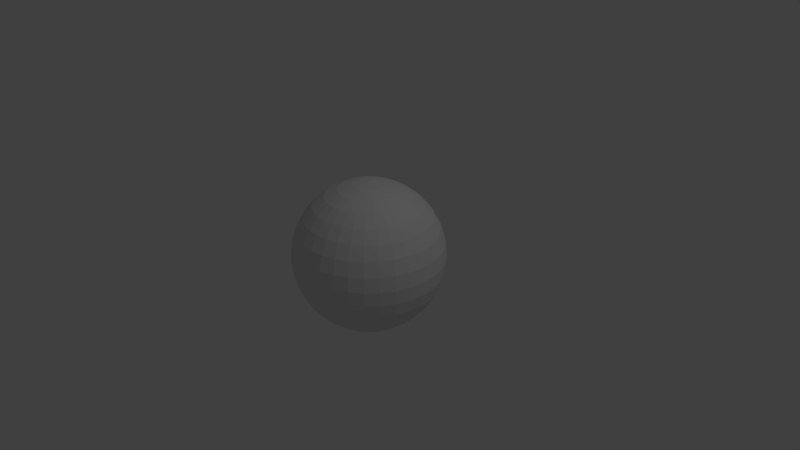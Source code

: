 # Source: DummySphere.blend  (saved by Blender 2.78.0; exported with 4.5.12 LTS)
import bpy
from mathutils import Matrix  # noqa: F401  (used for matrix-valued properties, if any)

bpy.ops.wm.read_factory_settings(use_empty=True)
scene = bpy.context.scene
scene.name = 'Scene'

# ---- collections
col_collection_1 = bpy.data.collections.new('Collection 1'); scene.collection.children.link(col_collection_1)

# ---- world
world_world = bpy.data.worlds.new('World'); scene.world = world_world
world_world.color = (0.05088, 0.05088, 0.05088)
world_world.use_sun_shadow = False
world_world.sun_shadow_jitter_overblur = 0.0
world_world.cycles.sampling_method = 'MANUAL'

# ---- cameras
cam_camera = bpy.data.cameras.new('Camera')
cam_camera.clip_end = 100.0
cam_camera.lens = 35.0
cam_camera.sensor_width = 32.0
cam_camera.sensor_height = 18.0
cam_camera.ortho_scale = 7.314
cam_camera.dof.focus_distance = 0.0
cam_camera.dof.aperture_fstop = 128.0

# ---- lights
light_lamp = bpy.data.lights.new('Lamp', 'POINT')
light_lamp.transmission_factor = 0.0
light_lamp.cutoff_distance = 30.0
light_lamp.energy = 100.0
light_lamp.shadow_buffer_clip_start = 1.001
light_lamp.shadow_soft_size = 0.1
light_lamp.shadow_maximum_resolution = 0.006
light_lamp.use_absolute_resolution = True

# ---- meshes
me_sphere = bpy.data.meshes.new('Sphere')
me_sphere.from_pydata([(0.0, -3.258e-07, -1.0), (0.03806, 0.1913, 0.9808), (0.07466, 0.3753, 0.9239), (0.1084, 0.5449, 0.8315), (0.1379, 0.6935, 0.7071), (0.1622, 0.8155, 0.5556), (0.1802, 0.9061, 0.3827), (0.1913, 0.9619, 0.1951), (0.1951, 0.9808, 7.55e-08), (0.1913, 0.9619, -0.1951), (0.1802, 0.9061, -0.3827), (0.1622, 0.8155, -0.5556), (0.1379, 0.6935, -0.7071), (0.1084, 0.5449, -0.8315), (0.07466, 0.3753, -0.9239), (0.03806, 0.1913, -0.9808), (0.07466, 0.1802, 0.9808), (0.1464, 0.3536, 0.9239), (0.2126, 0.5133, 0.8315), (0.2706, 0.6533, 0.7071), (0.3182, 0.7682, 0.5556), (0.3536, 0.8536, 0.3827), (0.3753, 0.9061, 0.1951), (0.3827, 0.9239, 7.55e-08), (0.3753, 0.9061, -0.1951), (0.3536, 0.8536, -0.3827), (0.3182, 0.7682, -0.5556), (0.2706, 0.6533, -0.7071), (0.2126, 0.5133, -0.8315), (0.1464, 0.3536, -0.9239), (0.07466, 0.1802, -0.9808), (0.1084, 0.1622, 0.9808), (0.2126, 0.3182, 0.9239), (0.3087, 0.4619, 0.8315), (0.3928, 0.5879, 0.7071), (0.4619, 0.6913, 0.5556), (0.5133, 0.7682, 0.3827), (0.5449, 0.8155, 0.1951), (0.5556, 0.8315, 7.55e-08), (0.5449, 0.8155, -0.1951), (0.5133, 0.7682, -0.3827), (0.4619, 0.6913, -0.5556), (0.3928, 0.5879, -0.7071), (0.3087, 0.4619, -0.8315), (0.2126, 0.3182, -0.9239), (0.1084, 0.1622, -0.9808), (0.1379, 0.1379, 0.9808), (0.2706, 0.2706, 0.9239), (0.3928, 0.3928, 0.8315), (0.5, 0.5, 0.7071), (0.5879, 0.5879, 0.5556), (0.6533, 0.6533, 0.3827), (0.6935, 0.6935, 0.1951), (0.7071, 0.7071, 7.55e-08), (0.6935, 0.6935, -0.1951), (0.6533, 0.6533, -0.3827), (0.5879, 0.5879, -0.5556), (0.5, 0.5, -0.7071), (0.3928, 0.3928, -0.8315), (0.2706, 0.2706, -0.9239), (0.1379, 0.1379, -0.9808), (0.1622, 0.1084, 0.9808), (0.3182, 0.2126, 0.9239), (0.4619, 0.3087, 0.8315), (0.5879, 0.3928, 0.7071), (0.6913, 0.4619, 0.5556), (0.7682, 0.5133, 0.3827), (0.8155, 0.5449, 0.1951), (0.8315, 0.5556, 7.55e-08), (0.8155, 0.5449, -0.1951), (0.7682, 0.5133, -0.3827), (0.6913, 0.4619, -0.5556), (0.5879, 0.3928, -0.7071), (0.4619, 0.3087, -0.8315), (0.3182, 0.2126, -0.9239), (0.1622, 0.1084, -0.9808), (0.1802, 0.07466, 0.9808), (0.3536, 0.1464, 0.9239), (0.5133, 0.2126, 0.8315), (0.6533, 0.2706, 0.7071), (0.7682, 0.3182, 0.5556), (0.8536, 0.3536, 0.3827), (0.9061, 0.3753, 0.1951), (0.9239, 0.3827, 7.55e-08), (0.9061, 0.3753, -0.1951), (0.8536, 0.3536, -0.3827), (0.7682, 0.3182, -0.5556), (0.6533, 0.2706, -0.7071), (0.5133, 0.2126, -0.8315), (0.3536, 0.1464, -0.9239), (0.1802, 0.07466, -0.9808), (0.1913, 0.03806, 0.9808), (0.3753, 0.07466, 0.9239), (0.5449, 0.1084, 0.8315), (0.6935, 0.1379, 0.7071), (0.8155, 0.1622, 0.5556), (0.9061, 0.1802, 0.3827), (0.9619, 0.1913, 0.1951), (0.9808, 0.1951, 7.55e-08), (0.9619, 0.1913, -0.1951), (0.9061, 0.1802, -0.3827), (0.8155, 0.1622, -0.5556), (0.6935, 0.1379, -0.7071), (0.5449, 0.1084, -0.8315), (0.3753, 0.07466, -0.9239), (0.1913, 0.03806, -0.9808), (0.1951, -3.266e-07, 0.9808), (0.3827, -3.192e-07, 0.9239), (0.5556, -3.117e-07, 0.8315), (0.7071, -3.192e-07, 0.7071), (0.8315, -3.341e-07, 0.5556), (0.9239, -2.745e-07, 0.3827), (0.9808, -3.937e-07, 0.1951), (1.0, -3.788e-07, 7.55e-08), (0.9808, -3.937e-07, -0.1951), (0.9239, -2.298e-07, -0.3827), (0.8315, -3.341e-07, -0.5556), (0.7071, -3.192e-07, -0.7071), (0.5556, -3.415e-07, -0.8315), (0.3827, -3.043e-07, -0.9239), (0.1951, -3.08e-07, -0.9808), (0.1913, -0.03806, 0.9808), (0.3753, -0.07466, 0.9239), (0.5449, -0.1084, 0.8315), (0.6935, -0.138, 0.7071), (0.8155, -0.1622, 0.5556), (0.9061, -0.1802, 0.3827), (0.9619, -0.1913, 0.1951), (0.9808, -0.1951, 7.55e-08), (0.9619, -0.1913, -0.1951), (0.9061, -0.1802, -0.3827), (0.8155, -0.1622, -0.5556), (0.6935, -0.138, -0.7071), (0.5449, -0.1084, -0.8315), (0.3753, -0.07466, -0.9239), (0.1913, -0.03806, -0.9808), (0.1802, -0.07466, 0.9808), (0.3536, -0.1464, 0.9239), (0.5133, -0.2126, 0.8315), (0.6533, -0.2706, 0.7071), (0.7682, -0.3182, 0.5556), (0.8536, -0.3536, 0.3827), (0.9061, -0.3753, 0.1951), (0.9239, -0.3827, 7.55e-08), (0.9061, -0.3753, -0.1951), (0.8536, -0.3536, -0.3827), (0.7682, -0.3182, -0.5556), (0.6533, -0.2706, -0.7071), (0.5133, -0.2126, -0.8315), (0.3536, -0.1464, -0.9239), (0.1802, -0.07466, -0.9808), (0.1622, -0.1084, 0.9808), (0.3182, -0.2126, 0.9239), (0.4619, -0.3087, 0.8315), (0.5879, -0.3928, 0.7071), (0.6913, -0.4619, 0.5556), (0.7682, -0.5133, 0.3827), (0.8155, -0.5449, 0.1951), (0.8315, -0.5556, 7.55e-08), (0.8155, -0.5449, -0.1951), (0.7682, -0.5133, -0.3827), (0.6913, -0.4619, -0.5556), (0.5879, -0.3928, -0.7071), (0.4619, -0.3087, -0.8315), (0.3182, -0.2126, -0.9239), (0.1622, -0.1084, -0.9808), (0.1379, -0.138, 0.9808), (0.2706, -0.2706, 0.9239), (0.3928, -0.3928, 0.8315), (0.5, -0.5, 0.7071), (0.5879, -0.5879, 0.5556), (0.6533, -0.6533, 0.3827), (0.6935, -0.6935, 0.1951), (0.7071, -0.7071, 7.55e-08), (0.6935, -0.6935, -0.1951), (0.6533, -0.6533, -0.3827), (0.5879, -0.5879, -0.5556), (0.5, -0.5, -0.7071), (0.3928, -0.3928, -0.8315), (0.2706, -0.2706, -0.9239), (0.1379, -0.138, -0.9808), (0.1084, -0.1622, 0.9808), (0.2126, -0.3182, 0.9239), (0.3087, -0.4619, 0.8315), (0.3928, -0.5879, 0.7071), (0.4619, -0.6913, 0.5556), (0.5133, -0.7682, 0.3827), (0.5449, -0.8155, 0.1951), (0.5556, -0.8315, 7.55e-08), (0.5449, -0.8155, -0.1951), (0.5133, -0.7682, -0.3827), (0.4619, -0.6913, -0.5556), (0.3928, -0.5879, -0.7071), (0.3087, -0.4619, -0.8315), (0.2126, -0.3182, -0.9239), (0.1084, -0.1622, -0.9808), (0.07466, -0.1802, 0.9808), (0.1464, -0.3536, 0.9239), (0.2126, -0.5133, 0.8315), (0.2706, -0.6533, 0.7071), (0.3182, -0.7682, 0.5556), (0.3536, -0.8536, 0.3827), (0.3753, -0.9061, 0.1951), (0.3827, -0.9239, 7.55e-08), (0.3753, -0.9061, -0.1951), (0.3536, -0.8536, -0.3827), (0.3182, -0.7682, -0.5556), (0.2706, -0.6533, -0.7071), (0.2126, -0.5133, -0.8315), (0.1464, -0.3536, -0.9239), (0.07466, -0.1802, -0.9808), (0.03806, -0.1913, 0.9808), (0.07466, -0.3753, 0.9239), (0.1084, -0.5449, 0.8315), (0.1379, -0.6935, 0.7071), (0.1622, -0.8155, 0.5556), (0.1802, -0.9061, 0.3827), (0.1913, -0.9619, 0.1951), (0.1951, -0.9808, 7.55e-08), (0.1913, -0.9619, -0.1951), (0.1802, -0.9061, -0.3827), (0.1622, -0.8155, -0.5556), (0.1379, -0.6935, -0.7071), (0.1084, -0.5449, -0.8315), (0.07466, -0.3753, -0.9239), (0.03806, -0.1913, -0.9808), (-7.212e-09, -0.1951, 0.9808), (4.122e-08, -0.3827, 0.9239), (2.632e-08, -0.5556, 0.8315), (-2.584e-08, -0.7071, 0.7071), (-8.544e-08, -0.8315, 0.5556), (6.357e-08, -0.9239, 0.3827), (-8.544e-08, -0.9808, 0.1951), (-1.003e-07, -1.0, 7.55e-08), (-8.544e-08, -0.9808, -0.1951), (6.357e-08, -0.9239, -0.3827), (-8.544e-08, -0.8315, -0.5556), (-2.584e-08, -0.7071, -0.7071), (-1.094e-08, -0.5556, -0.8315), (3.964e-09, -0.3827, -0.9239), (3.964e-09, -0.1951, -0.9808), (-0.03806, -0.1913, 0.9808), (-0.07466, -0.3753, 0.9239), (-0.1084, -0.5449, 0.8315), (-0.1379, -0.6935, 0.7071), (-0.1622, -0.8155, 0.5556), (-0.1802, -0.9061, 0.3827), (-0.1913, -0.9619, 0.1951), (-0.1951, -0.9808, 7.55e-08), (-0.1913, -0.9619, -0.1951), (-0.1802, -0.9061, -0.3827), (-0.1622, -0.8155, -0.5556), (-0.1379, -0.6935, -0.7071), (-0.1084, -0.5449, -0.8315), (-0.07466, -0.3753, -0.9239), (-0.03806, -0.1913, -0.9808), (-1.247e-07, -6.269e-07, 1.0), (-0.07466, -0.1802, 0.9808), (-0.1464, -0.3536, 0.9239), (-0.2126, -0.5133, 0.8315), (-0.2706, -0.6533, 0.7071), (-0.3182, -0.7682, 0.5556), (-0.3536, -0.8536, 0.3827), (-0.3753, -0.9061, 0.1951), (-0.3827, -0.9239, 7.55e-08), (-0.3753, -0.9061, -0.1951), (-0.3536, -0.8536, -0.3827), (-0.3182, -0.7682, -0.5556), (-0.2706, -0.6533, -0.7071), (-0.2126, -0.5133, -0.8315), (-0.1464, -0.3536, -0.9239), (-0.07466, -0.1802, -0.9808), (-0.1084, -0.1622, 0.9808), (-0.2126, -0.3182, 0.9239), (-0.3087, -0.4619, 0.8315), (-0.3928, -0.5879, 0.7071), (-0.4619, -0.6913, 0.5556), (-0.5133, -0.7682, 0.3827), (-0.5449, -0.8155, 0.1951), (-0.5556, -0.8315, 7.55e-08), (-0.5449, -0.8155, -0.1951), (-0.5133, -0.7682, -0.3827), (-0.4619, -0.6913, -0.5556), (-0.3928, -0.5879, -0.7071), (-0.3087, -0.4619, -0.8315), (-0.2126, -0.3182, -0.9239), (-0.1084, -0.1622, -0.9808), (-0.1379, -0.138, 0.9808), (-0.2706, -0.2706, 0.9239), (-0.3928, -0.3928, 0.8315), (-0.5, -0.5, 0.7071), (-0.5879, -0.5879, 0.5556), (-0.6533, -0.6533, 0.3827), (-0.6935, -0.6935, 0.1951), (-0.7071, -0.7071, 7.55e-08), (-0.6935, -0.6935, -0.1951), (-0.6533, -0.6533, -0.3827), (-0.5879, -0.5879, -0.5556), (-0.5, -0.5, -0.7071), (-0.3928, -0.3928, -0.8315), (-0.2706, -0.2706, -0.9239), (-0.1379, -0.1379, -0.9808), (-0.1622, -0.1084, 0.9808), (-0.3182, -0.2126, 0.9239), (-0.4619, -0.3087, 0.8315), (-0.5879, -0.3928, 0.7071), (-0.6913, -0.4619, 0.5556), (-0.7682, -0.5133, 0.3827), (-0.8155, -0.5449, 0.1951), (-0.8315, -0.5556, 7.55e-08), (-0.8155, -0.5449, -0.1951), (-0.7682, -0.5133, -0.3827), (-0.6913, -0.4619, -0.5556), (-0.5879, -0.3928, -0.7071), (-0.4619, -0.3087, -0.8315), (-0.3182, -0.2126, -0.9239), (-0.1622, -0.1084, -0.9808), (-0.1802, -0.07466, 0.9808), (-0.3536, -0.1464, 0.9239), (-0.5133, -0.2126, 0.8315), (-0.6533, -0.2706, 0.7071), (-0.7682, -0.3182, 0.5556), (-0.8536, -0.3536, 0.3827), (-0.9061, -0.3753, 0.1951), (-0.9239, -0.3827, 7.55e-08), (-0.9061, -0.3753, -0.1951), (-0.8536, -0.3536, -0.3827), (-0.7682, -0.3182, -0.5556), (-0.6533, -0.2706, -0.7071), (-0.5133, -0.2126, -0.8315), (-0.3536, -0.1464, -0.9239), (-0.1802, -0.07466, -0.9808), (-0.1913, -0.03806, 0.9808), (-0.3753, -0.07466, 0.9239), (-0.5449, -0.1084, 0.8315), (-0.6935, -0.1379, 0.7071), (-0.8155, -0.1622, 0.5556), (-0.9061, -0.1802, 0.3827), (-0.9619, -0.1913, 0.1951), (-0.9808, -0.1951, 7.55e-08), (-0.9619, -0.1913, -0.1951), (-0.9061, -0.1802, -0.3827), (-0.8155, -0.1622, -0.5556), (-0.6935, -0.1379, -0.7071), (-0.5449, -0.1084, -0.8315), (-0.3753, -0.07466, -0.9239), (-0.1913, -0.03806, -0.9808), (-0.1951, -3.117e-07, 0.9808), (-0.3827, -2.819e-07, 0.9239), (-0.5556, -2.819e-07, 0.8315), (-0.7071, -1.851e-07, 0.7071), (-0.8315, -1.404e-07, 0.5556), (-0.9239, -3.192e-07, 0.3827), (-0.9808, -9.567e-08, 0.1951), (-1.0, -1.404e-07, 7.55e-08), (-0.9808, -9.567e-08, -0.1951), (-0.9239, -3.192e-07, -0.3827), (-0.8315, -1.404e-07, -0.5556), (-0.7071, -1.851e-07, -0.7071), (-0.5556, -2.596e-07, -0.8315), (-0.3827, -2.521e-07, -0.9239), (-0.1951, -3.155e-07, -0.9808), (-0.1913, 0.03806, 0.9808), (-0.3753, 0.07466, 0.9239), (-0.5449, 0.1084, 0.8315), (-0.6935, 0.1379, 0.7071), (-0.8155, 0.1622, 0.5556), (-0.9061, 0.1802, 0.3827), (-0.9619, 0.1913, 0.1951), (-0.9808, 0.1951, 7.55e-08), (-0.9619, 0.1913, -0.1951), (-0.9061, 0.1802, -0.3827), (-0.8155, 0.1622, -0.5556), (-0.6935, 0.1379, -0.7071), (-0.5449, 0.1084, -0.8315), (-0.3753, 0.07466, -0.9239), (-0.1913, 0.03806, -0.9808), (-0.1802, 0.07466, 0.9808), (-0.3536, 0.1464, 0.9239), (-0.5133, 0.2126, 0.8315), (-0.6533, 0.2706, 0.7071), (-0.7682, 0.3182, 0.5556), (-0.8536, 0.3536, 0.3827), (-0.9061, 0.3753, 0.1951), (-0.9239, 0.3827, 7.55e-08), (-0.9061, 0.3753, -0.1951), (-0.8536, 0.3536, -0.3827), (-0.7682, 0.3182, -0.5556), (-0.6533, 0.2706, -0.7071), (-0.5133, 0.2126, -0.8315), (-0.3536, 0.1464, -0.9239), (-0.1802, 0.07466, -0.9808), (-0.1622, 0.1084, 0.9808), (-0.3182, 0.2126, 0.9239), (-0.4619, 0.3087, 0.8315), (-0.5879, 0.3928, 0.7071), (-0.6913, 0.4619, 0.5556), (-0.7682, 0.5133, 0.3827), (-0.8155, 0.5449, 0.1951), (-0.8315, 0.5556, 7.55e-08), (-0.8155, 0.5449, -0.1951), (-0.7682, 0.5133, -0.3827), (-0.6913, 0.4619, -0.5556), (-0.5879, 0.3928, -0.7071), (-0.4619, 0.3087, -0.8315), (-0.3182, 0.2126, -0.9239), (-0.1622, 0.1084, -0.9808), (-0.1379, 0.1379, 0.9808), (-0.2706, 0.2706, 0.9239), (-0.3928, 0.3928, 0.8315), (-0.5, 0.5, 0.7071), (-0.5879, 0.5879, 0.5556), (-0.6533, 0.6533, 0.3827), (-0.6935, 0.6935, 0.1951), (-0.7071, 0.7071, 7.55e-08), (-0.6935, 0.6935, -0.1951), (-0.6533, 0.6533, -0.3827), (-0.5879, 0.5879, -0.5556), (-0.5, 0.5, -0.7071), (-0.3928, 0.3928, -0.8315), (-0.2706, 0.2706, -0.9239), (-0.1379, 0.1379, -0.9808), (-0.1084, 0.1622, 0.9808), (-0.2126, 0.3182, 0.9239), (-0.3087, 0.4619, 0.8315), (-0.3928, 0.5879, 0.7071), (-0.4619, 0.6913, 0.5556), (-0.5133, 0.7682, 0.3827), (-0.5449, 0.8155, 0.1951), (-0.5556, 0.8315, 7.55e-08), (-0.5449, 0.8155, -0.1951), (-0.5133, 0.7682, -0.3827), (-0.4619, 0.6913, -0.5556), (-0.3928, 0.5879, -0.7071), (-0.3087, 0.4619, -0.8315), (-0.2126, 0.3182, -0.9239), (-0.1084, 0.1622, -0.9808), (-0.07466, 0.1802, 0.9808), (-0.1464, 0.3536, 0.9239), (-0.2126, 0.5133, 0.8315), (-0.2706, 0.6533, 0.7071), (-0.3182, 0.7682, 0.5556), (-0.3536, 0.8536, 0.3827), (-0.3753, 0.9061, 0.1951), (-0.3827, 0.9239, 7.55e-08), (-0.3753, 0.9061, -0.1951), (-0.3536, 0.8536, -0.3827), (-0.3182, 0.7682, -0.5556), (-0.2706, 0.6533, -0.7071), (-0.2126, 0.5133, -0.8315), (-0.1464, 0.3536, -0.9239), (-0.07466, 0.1802, -0.9808), (-0.03806, 0.1913, 0.9808), (-0.07466, 0.3753, 0.9239), (-0.1084, 0.5449, 0.8315), (-0.1379, 0.6935, 0.7071), (-0.1622, 0.8155, 0.5556), (-0.1802, 0.9061, 0.3827), (-0.1913, 0.9619, 0.1951), (-0.1951, 0.9808, 7.55e-08), (-0.1913, 0.9619, -0.1951), (-0.1802, 0.9061, -0.3827), (-0.1622, 0.8155, -0.5556), (-0.1379, 0.6935, -0.7071), (-0.1084, 0.5449, -0.8315), (-0.07466, 0.3753, -0.9239), (-0.03806, 0.1913, -0.9808), (3.749e-08, 0.1951, 0.9808), (7.847e-08, 0.3827, 0.9239), (1.083e-07, 0.5556, 0.8315), (1.53e-07, 0.7071, 0.7071), (2.722e-07, 0.8315, 0.5556), (6.357e-08, 0.9239, 0.3827), (2.573e-07, 0.9808, 0.1951), (2.722e-07, 1.0, 7.55e-08), (2.573e-07, 0.9808, -0.1951), (6.357e-08, 0.9239, -0.3827), (2.722e-07, 0.8315, -0.5556), (1.53e-07, 0.7071, -0.7071), (1.232e-07, 0.5556, -0.8315), (7.847e-08, 0.3827, -0.9239), (1.514e-08, 0.1951, -0.9808)], [], [(467, 256, 1), (0, 481, 15), (475, 474, 8, 9), (468, 467, 1, 2), (476, 475, 9, 10), (469, 468, 2, 3), (477, 476, 10, 11), (470, 469, 3, 4), (478, 477, 11, 12), (471, 470, 4, 5), (479, 478, 12, 13), (472, 471, 5, 6), (480, 479, 13, 14), (473, 472, 6, 7), (481, 480, 14, 15), (474, 473, 7, 8), (15, 14, 29, 30), (8, 7, 22, 23), (1, 256, 16), (0, 15, 30), (9, 8, 23, 24), (2, 1, 16, 17), (10, 9, 24, 25), (3, 2, 17, 18), (11, 10, 25, 26), (4, 3, 18, 19), (12, 11, 26, 27), (5, 4, 19, 20), (13, 12, 27, 28), (6, 5, 20, 21), (14, 13, 28, 29), (7, 6, 21, 22), (19, 18, 33, 34), (27, 26, 41, 42), (20, 19, 34, 35), (28, 27, 42, 43), (21, 20, 35, 36), (29, 28, 43, 44), (22, 21, 36, 37), (30, 29, 44, 45), (23, 22, 37, 38), (16, 256, 31), (0, 30, 45), (24, 23, 38, 39), (17, 16, 31, 32), (25, 24, 39, 40), (18, 17, 32, 33), (26, 25, 40, 41), (38, 37, 52, 53), (31, 256, 46), (0, 45, 60), (39, 38, 53, 54), (32, 31, 46, 47), (40, 39, 54, 55), (33, 32, 47, 48), (41, 40, 55, 56), (34, 33, 48, 49), (42, 41, 56, 57), (35, 34, 49, 50), (43, 42, 57, 58), (36, 35, 50, 51), (44, 43, 58, 59), (37, 36, 51, 52), (45, 44, 59, 60), (57, 56, 71, 72), (50, 49, 64, 65), (58, 57, 72, 73), (51, 50, 65, 66), (59, 58, 73, 74), (52, 51, 66, 67), (60, 59, 74, 75), (53, 52, 67, 68), (46, 256, 61), (0, 60, 75), (54, 53, 68, 69), (47, 46, 61, 62), (55, 54, 69, 70), (48, 47, 62, 63), (56, 55, 70, 71), (49, 48, 63, 64), (61, 256, 76), (0, 75, 90), (69, 68, 83, 84), (62, 61, 76, 77), (70, 69, 84, 85), (63, 62, 77, 78), (71, 70, 85, 86), (64, 63, 78, 79), (72, 71, 86, 87), (65, 64, 79, 80), (73, 72, 87, 88), (66, 65, 80, 81), (74, 73, 88, 89), (67, 66, 81, 82), (75, 74, 89, 90), (68, 67, 82, 83), (80, 79, 94, 95), (88, 87, 102, 103), (81, 80, 95, 96), (89, 88, 103, 104), (82, 81, 96, 97), (90, 89, 104, 105), (83, 82, 97, 98), (76, 256, 91), (0, 90, 105), (84, 83, 98, 99), (77, 76, 91, 92), (85, 84, 99, 100), (78, 77, 92, 93), (86, 85, 100, 101), (79, 78, 93, 94), (87, 86, 101, 102), (99, 98, 113, 114), (92, 91, 106, 107), (100, 99, 114, 115), (93, 92, 107, 108), (101, 100, 115, 116), (94, 93, 108, 109), (102, 101, 116, 117), (95, 94, 109, 110), (103, 102, 117, 118), (96, 95, 110, 111), (104, 103, 118, 119), (97, 96, 111, 112), (105, 104, 119, 120), (98, 97, 112, 113), (91, 256, 106), (0, 105, 120), (118, 117, 132, 133), (111, 110, 125, 126), (119, 118, 133, 134), (112, 111, 126, 127), (120, 119, 134, 135), (113, 112, 127, 128), (106, 256, 121), (0, 120, 135), (114, 113, 128, 129), (107, 106, 121, 122), (115, 114, 129, 130), (108, 107, 122, 123), (116, 115, 130, 131), (109, 108, 123, 124), (117, 116, 131, 132), (110, 109, 124, 125), (130, 129, 144, 145), (123, 122, 137, 138), (131, 130, 145, 146), (124, 123, 138, 139), (132, 131, 146, 147), (125, 124, 139, 140), (133, 132, 147, 148), (126, 125, 140, 141), (134, 133, 148, 149), (127, 126, 141, 142), (135, 134, 149, 150), (128, 127, 142, 143), (121, 256, 136), (0, 135, 150), (129, 128, 143, 144), (122, 121, 136, 137), (149, 148, 163, 164), (142, 141, 156, 157), (150, 149, 164, 165), (143, 142, 157, 158), (136, 256, 151), (0, 150, 165), (144, 143, 158, 159), (137, 136, 151, 152), (145, 144, 159, 160), (138, 137, 152, 153), (146, 145, 160, 161), (139, 138, 153, 154), (147, 146, 161, 162), (140, 139, 154, 155), (148, 147, 162, 163), (141, 140, 155, 156), (153, 152, 167, 168), (161, 160, 175, 176), (154, 153, 168, 169), (162, 161, 176, 177), (155, 154, 169, 170), (163, 162, 177, 178), (156, 155, 170, 171), (164, 163, 178, 179), (157, 156, 171, 172), (165, 164, 179, 180), (158, 157, 172, 173), (151, 256, 166), (0, 165, 180), (159, 158, 173, 174), (152, 151, 166, 167), (160, 159, 174, 175), (172, 171, 186, 187), (180, 179, 194, 195), (173, 172, 187, 188), (166, 256, 181), (0, 180, 195), (174, 173, 188, 189), (167, 166, 181, 182), (175, 174, 189, 190), (168, 167, 182, 183), (176, 175, 190, 191), (169, 168, 183, 184), (177, 176, 191, 192), (170, 169, 184, 185), (178, 177, 192, 193), (171, 170, 185, 186), (179, 178, 193, 194), (191, 190, 205, 206), (184, 183, 198, 199), (192, 191, 206, 207), (185, 184, 199, 200), (193, 192, 207, 208), (186, 185, 200, 201), (194, 193, 208, 209), (187, 186, 201, 202), (195, 194, 209, 210), (188, 187, 202, 203), (181, 256, 196), (0, 195, 210), (189, 188, 203, 204), (182, 181, 196, 197), (190, 189, 204, 205), (183, 182, 197, 198), (210, 209, 224, 225), (203, 202, 217, 218), (196, 256, 211), (0, 210, 225), (204, 203, 218, 219), (197, 196, 211, 212), (205, 204, 219, 220), (198, 197, 212, 213), (206, 205, 220, 221), (199, 198, 213, 214), (207, 206, 221, 222), (200, 199, 214, 215), (208, 207, 222, 223), (201, 200, 215, 216), (209, 208, 223, 224), (202, 201, 216, 217), (214, 213, 228, 229), (222, 221, 236, 237), (215, 214, 229, 230), (223, 222, 237, 238), (216, 215, 230, 231), (224, 223, 238, 239), (217, 216, 231, 232), (225, 224, 239, 240), (218, 217, 232, 233), (211, 256, 226), (0, 225, 240), (219, 218, 233, 234), (212, 211, 226, 227), (220, 219, 234, 235), (213, 212, 227, 228), (221, 220, 235, 236), (233, 232, 247, 248), (226, 256, 241), (0, 240, 255), (234, 233, 248, 249), (227, 226, 241, 242), (235, 234, 249, 250), (228, 227, 242, 243), (236, 235, 250, 251), (229, 228, 243, 244), (237, 236, 251, 252), (230, 229, 244, 245), (238, 237, 252, 253), (231, 230, 245, 246), (239, 238, 253, 254), (232, 231, 246, 247), (240, 239, 254, 255), (252, 251, 267, 268), (245, 244, 260, 261), (253, 252, 268, 269), (246, 245, 261, 262), (254, 253, 269, 270), (247, 246, 262, 263), (255, 254, 270, 271), (248, 247, 263, 264), (241, 256, 257), (0, 255, 271), (249, 248, 264, 265), (242, 241, 257, 258), (250, 249, 265, 266), (243, 242, 258, 259), (251, 250, 266, 267), (244, 243, 259, 260), (0, 271, 286), (265, 264, 279, 280), (258, 257, 272, 273), (266, 265, 280, 281), (259, 258, 273, 274), (267, 266, 281, 282), (260, 259, 274, 275), (268, 267, 282, 283), (261, 260, 275, 276), (269, 268, 283, 284), (262, 261, 276, 277), (270, 269, 284, 285), (263, 262, 277, 278), (271, 270, 285, 286), (264, 263, 278, 279), (257, 256, 272), (284, 283, 298, 299), (277, 276, 291, 292), (285, 284, 299, 300), (278, 277, 292, 293), (286, 285, 300, 301), (279, 278, 293, 294), (272, 256, 287), (0, 286, 301), (280, 279, 294, 295), (273, 272, 287, 288), (281, 280, 295, 296), (274, 273, 288, 289), (282, 281, 296, 297), (275, 274, 289, 290), (283, 282, 297, 298), (276, 275, 290, 291), (288, 287, 302, 303), (296, 295, 310, 311), (289, 288, 303, 304), (297, 296, 311, 312), (290, 289, 304, 305), (298, 297, 312, 313), (291, 290, 305, 306), (299, 298, 313, 314), (292, 291, 306, 307), (300, 299, 314, 315), (293, 292, 307, 308), (301, 300, 315, 316), (294, 293, 308, 309), (287, 256, 302), (0, 301, 316), (295, 294, 309, 310), (307, 306, 321, 322), (315, 314, 329, 330), (308, 307, 322, 323), (316, 315, 330, 331), (309, 308, 323, 324), (302, 256, 317), (0, 316, 331), (310, 309, 324, 325), (303, 302, 317, 318), (311, 310, 325, 326), (304, 303, 318, 319), (312, 311, 326, 327), (305, 304, 319, 320), (313, 312, 327, 328), (306, 305, 320, 321), (314, 313, 328, 329), (326, 325, 340, 341), (319, 318, 333, 334), (327, 326, 341, 342), (320, 319, 334, 335), (328, 327, 342, 343), (321, 320, 335, 336), (329, 328, 343, 344), (322, 321, 336, 337), (330, 329, 344, 345), (323, 322, 337, 338), (331, 330, 345, 346), (324, 323, 338, 339), (317, 256, 332), (0, 331, 346), (325, 324, 339, 340), (318, 317, 332, 333), (345, 344, 359, 360), (338, 337, 352, 353), (346, 345, 360, 361), (339, 338, 353, 354), (332, 256, 347), (0, 346, 361), (340, 339, 354, 355), (333, 332, 347, 348), (341, 340, 355, 356), (334, 333, 348, 349), (342, 341, 356, 357), (335, 334, 349, 350), (343, 342, 357, 358), (336, 335, 350, 351), (344, 343, 358, 359), (337, 336, 351, 352), (349, 348, 363, 364), (357, 356, 371, 372), (350, 349, 364, 365), (358, 357, 372, 373), (351, 350, 365, 366), (359, 358, 373, 374), (352, 351, 366, 367), (360, 359, 374, 375), (353, 352, 367, 368), (361, 360, 375, 376), (354, 353, 368, 369), (347, 256, 362), (0, 361, 376), (355, 354, 369, 370), (348, 347, 362, 363), (356, 355, 370, 371), (368, 367, 382, 383), (376, 375, 390, 391), (369, 368, 383, 384), (362, 256, 377), (0, 376, 391), (370, 369, 384, 385), (363, 362, 377, 378), (371, 370, 385, 386), (364, 363, 378, 379), (372, 371, 386, 387), (365, 364, 379, 380), (373, 372, 387, 388), (366, 365, 380, 381), (374, 373, 388, 389), (367, 366, 381, 382), (375, 374, 389, 390), (387, 386, 401, 402), (380, 379, 394, 395), (388, 387, 402, 403), (381, 380, 395, 396), (389, 388, 403, 404), (382, 381, 396, 397), (390, 389, 404, 405), (383, 382, 397, 398), (391, 390, 405, 406), (384, 383, 398, 399), (377, 256, 392), (0, 391, 406), (385, 384, 399, 400), (378, 377, 392, 393), (386, 385, 400, 401), (379, 378, 393, 394), (406, 405, 420, 421), (399, 398, 413, 414), (392, 256, 407), (0, 406, 421), (400, 399, 414, 415), (393, 392, 407, 408), (401, 400, 415, 416), (394, 393, 408, 409), (402, 401, 416, 417), (395, 394, 409, 410), (403, 402, 417, 418), (396, 395, 410, 411), (404, 403, 418, 419), (397, 396, 411, 412), (405, 404, 419, 420), (398, 397, 412, 413), (418, 417, 432, 433), (411, 410, 425, 426), (419, 418, 433, 434), (412, 411, 426, 427), (420, 419, 434, 435), (413, 412, 427, 428), (421, 420, 435, 436), (414, 413, 428, 429), (407, 256, 422), (0, 421, 436), (415, 414, 429, 430), (408, 407, 422, 423), (416, 415, 430, 431), (409, 408, 423, 424), (417, 416, 431, 432), (410, 409, 424, 425), (422, 256, 437), (0, 436, 451), (430, 429, 444, 445), (423, 422, 437, 438), (431, 430, 445, 446), (424, 423, 438, 439), (432, 431, 446, 447), (425, 424, 439, 440), (433, 432, 447, 448), (426, 425, 440, 441), (434, 433, 448, 449), (427, 426, 441, 442), (435, 434, 449, 450), (428, 427, 442, 443), (436, 435, 450, 451), (429, 428, 443, 444), (441, 440, 455, 456), (449, 448, 463, 464), (442, 441, 456, 457), (450, 449, 464, 465), (443, 442, 457, 458), (451, 450, 465, 466), (444, 443, 458, 459), (437, 256, 452), (0, 451, 466), (445, 444, 459, 460), (438, 437, 452, 453), (446, 445, 460, 461), (439, 438, 453, 454), (447, 446, 461, 462), (440, 439, 454, 455), (448, 447, 462, 463), (460, 459, 474, 475), (453, 452, 467, 468), (461, 460, 475, 476), (454, 453, 468, 469), (462, 461, 476, 477), (455, 454, 469, 470), (463, 462, 477, 478), (456, 455, 470, 471), (464, 463, 478, 479), (457, 456, 471, 472), (465, 464, 479, 480), (458, 457, 472, 473), (466, 465, 480, 481), (459, 458, 473, 474), (452, 256, 467), (0, 466, 481)])
_uv = me_sphere.uv_layers.new(name='UVMap')
_uv.uv.foreach_set('vector', [0.1642, 0.5154, 0.1739, 0.4559, 0.1701, 0.518, 0.6739, 0.5441, 0.6841, 0.6033, 0.6779, 0.6061, 0.8908, 0.8987, 0.9872, 0.8901, 1.059, 0.9415, 0.8505, 0.9578, 0.1543, 0.5747, 0.1642, 0.5154, 0.1701, 0.518, 0.1663, 0.58, 0.8078, 0.8736, 0.8908, 0.8987, 0.8505, 0.9578, 0.7401, 0.911, 0.1435, 0.6338, 0.1543, 0.5747, 0.1663, 0.58, 0.162, 0.642, 0.7585, 0.8289, 0.8078, 0.8736, 0.7401, 0.911, 0.7099, 0.8522, 0.1307, 0.6922, 0.1435, 0.6338, 0.162, 0.642, 0.1569, 0.7039, 0.7293, 0.7762, 0.7585, 0.8289, 0.7099, 0.8522, 0.6963, 0.7914, 0.1142, 0.7494, 0.1307, 0.6922, 0.1569, 0.7039, 0.15, 0.7656, 0.71, 0.72, 0.7293, 0.7762, 0.6963, 0.7914, 0.6881, 0.7299, 0.09064, 0.8041, 0.1142, 0.7494, 0.15, 0.7656, 0.1393, 0.8268, 0.6957, 0.6621, 0.71, 0.72, 0.6881, 0.7299, 0.6824, 0.668, 0.05285, 0.8535, 0.09064, 0.8041, 0.1393, 0.8268, 0.1186, 0.8867, 0.6841, 0.6033, 0.6957, 0.6621, 0.6824, 0.668, 0.6779, 0.6061, 0.9872, 0.8901, 1.053, 0.8535, 1.119, 0.8867, 1.059, 0.9415, 0.6779, 0.6061, 0.6824, 0.668, 0.6686, 0.6687, 0.6714, 0.6064, 0.05886, 0.9415, 0.1186, 0.8867, 0.2091, 0.8908, 0.2535, 0.9499, 0.1701, 0.518, 0.1739, 0.4559, 0.1762, 0.5183, 0.6739, 0.5441, 0.6779, 0.6061, 0.6714, 0.6064, 0.8505, 0.9578, 1.059, 0.9415, 1.253, 0.9499, 0.5303, 0.97, 0.1663, 0.58, 0.1701, 0.518, 0.1762, 0.5183, 0.1786, 0.5806, 0.7401, 0.911, 0.8505, 0.9578, 0.5303, 0.97, 0.6311, 0.9159, 0.162, 0.642, 0.1663, 0.58, 0.1786, 0.5806, 0.1813, 0.6429, 0.7099, 0.8522, 0.7401, 0.911, 0.6311, 0.9159, 0.6512, 0.8549, 0.1569, 0.7039, 0.162, 0.642, 0.1813, 0.6429, 0.1845, 0.7051, 0.6963, 0.7914, 0.7099, 0.8522, 0.6512, 0.8549, 0.6599, 0.793, 0.15, 0.7656, 0.1569, 0.7039, 0.1845, 0.7051, 0.1888, 0.7673, 0.6881, 0.7299, 0.6963, 0.7914, 0.6599, 0.793, 0.665, 0.7309, 0.1393, 0.8268, 0.15, 0.7656, 0.1888, 0.7673, 0.1956, 0.8293, 0.6824, 0.668, 0.6881, 0.7299, 0.665, 0.7309, 0.6686, 0.6687, 0.1186, 0.8867, 0.1393, 0.8268, 0.1956, 0.8293, 0.2091, 0.8908, 0.1845, 0.7051, 0.1813, 0.6429, 0.2001, 0.6363, 0.2112, 0.6958, 0.6599, 0.793, 0.6512, 0.8549, 0.5992, 0.8359, 0.6256, 0.7809, 0.1888, 0.7673, 0.1845, 0.7051, 0.2112, 0.6958, 0.2257, 0.7543, 0.665, 0.7309, 0.6599, 0.793, 0.6256, 0.7809, 0.6427, 0.7231, 0.1956, 0.8293, 0.1888, 0.7673, 0.2257, 0.7543, 0.2469, 0.8109, 0.6686, 0.6687, 0.665, 0.7309, 0.6427, 0.7231, 0.6551, 0.664, 0.2091, 0.8908, 0.1956, 0.8293, 0.2469, 0.8109, 0.2825, 0.8631, 0.6714, 0.6064, 0.6686, 0.6687, 0.6551, 0.664, 0.6651, 0.6042, 0.2535, 0.9499, 0.2091, 0.8908, 0.2825, 0.8631, 0.3507, 0.9032, 0.1762, 0.5183, 0.1739, 0.4559, 0.1822, 0.5162, 0.6739, 0.5441, 0.6714, 0.6064, 0.6651, 0.6042, 0.5303, 0.97, 0.2535, 0.9499, 0.3507, 0.9032, 0.4612, 0.9128, 0.1786, 0.5806, 0.1762, 0.5183, 0.1822, 0.5162, 0.1907, 0.5764, 0.6311, 0.9159, 0.5303, 0.97, 0.4612, 0.9128, 0.5515, 0.884, 0.1813, 0.6429, 0.1786, 0.5806, 0.1907, 0.5764, 0.2001, 0.6363, 0.6512, 0.8549, 0.6311, 0.9159, 0.5515, 0.884, 0.5992, 0.8359, 0.3507, 0.9032, 0.2825, 0.8631, 0.3256, 0.8175, 0.3815, 0.8451, 0.1822, 0.5162, 0.1739, 0.4559, 0.1879, 0.5118, 0.6739, 0.5441, 0.6651, 0.6042, 0.6591, 0.5996, 0.4612, 0.9128, 0.3507, 0.9032, 0.3815, 0.8451, 0.4497, 0.852, 0.1907, 0.5764, 0.1822, 0.5162, 0.1879, 0.5118, 0.2021, 0.5676, 0.5515, 0.884, 0.4612, 0.9128, 0.4497, 0.852, 0.5141, 0.8355, 0.2001, 0.6363, 0.1907, 0.5764, 0.2021, 0.5676, 0.2175, 0.6228, 0.5992, 0.8359, 0.5515, 0.884, 0.5141, 0.8355, 0.5629, 0.8014, 0.2112, 0.6958, 0.2001, 0.6363, 0.2175, 0.6228, 0.2351, 0.6769, 0.6256, 0.7809, 0.5992, 0.8359, 0.5629, 0.8014, 0.5976, 0.7571, 0.2257, 0.7543, 0.2112, 0.6958, 0.2351, 0.6769, 0.2569, 0.7287, 0.6427, 0.7231, 0.6256, 0.7809, 0.5976, 0.7571, 0.6229, 0.7072, 0.2469, 0.8109, 0.2257, 0.7543, 0.2569, 0.7287, 0.2856, 0.7767, 0.6551, 0.664, 0.6427, 0.7231, 0.6229, 0.7072, 0.6426, 0.6542, 0.2825, 0.8631, 0.2469, 0.8109, 0.2856, 0.7767, 0.3256, 0.8175, 0.6651, 0.6042, 0.6551, 0.664, 0.6426, 0.6542, 0.6591, 0.5996, 0.5976, 0.7571, 0.5629, 0.8014, 0.5403, 0.7582, 0.5768, 0.7248, 0.2569, 0.7287, 0.2351, 0.6769, 0.2552, 0.6499, 0.2813, 0.6937, 0.6229, 0.7072, 0.5976, 0.7571, 0.5768, 0.7248, 0.6067, 0.6846, 0.2856, 0.7767, 0.2569, 0.7287, 0.2813, 0.6937, 0.3125, 0.7327, 0.6426, 0.6542, 0.6229, 0.7072, 0.6067, 0.6846, 0.6319, 0.6401, 0.3256, 0.8175, 0.2856, 0.7767, 0.3125, 0.7327, 0.3506, 0.7642, 0.6591, 0.5996, 0.6426, 0.6542, 0.6319, 0.6401, 0.6538, 0.5928, 0.3815, 0.8451, 0.3256, 0.8175, 0.3506, 0.7642, 0.3961, 0.7847, 0.1879, 0.5118, 0.1739, 0.4559, 0.1931, 0.5053, 0.6739, 0.5441, 0.6591, 0.5996, 0.6538, 0.5928, 0.4497, 0.852, 0.3815, 0.8451, 0.3961, 0.7847, 0.4465, 0.7908, 0.2021, 0.5676, 0.1879, 0.5118, 0.1931, 0.5053, 0.2124, 0.5547, 0.5141, 0.8355, 0.4497, 0.852, 0.4465, 0.7908, 0.4963, 0.7814, 0.2175, 0.6228, 0.2021, 0.5676, 0.2124, 0.5547, 0.2327, 0.6032, 0.5629, 0.8014, 0.5141, 0.8355, 0.4963, 0.7814, 0.5403, 0.7582, 0.2351, 0.6769, 0.2175, 0.6228, 0.2327, 0.6032, 0.2552, 0.6499, 0.1931, 0.5053, 0.1739, 0.4559, 0.1975, 0.497, 0.6739, 0.5441, 0.6538, 0.5928, 0.6494, 0.5842, 0.4465, 0.7908, 0.3961, 0.7847, 0.4051, 0.7234, 0.4462, 0.7295, 0.2124, 0.5547, 0.1931, 0.5053, 0.1975, 0.497, 0.2211, 0.5382, 0.4963, 0.7814, 0.4465, 0.7908, 0.4462, 0.7295, 0.4875, 0.725, 0.2327, 0.6032, 0.2124, 0.5547, 0.2211, 0.5382, 0.2454, 0.5785, 0.5403, 0.7582, 0.4963, 0.7814, 0.4875, 0.725, 0.5267, 0.7103, 0.2552, 0.6499, 0.2327, 0.6032, 0.2454, 0.5785, 0.2713, 0.6169, 0.5768, 0.7248, 0.5403, 0.7582, 0.5267, 0.7103, 0.5625, 0.687, 0.2813, 0.6937, 0.2552, 0.6499, 0.2713, 0.6169, 0.2996, 0.6522, 0.6067, 0.6846, 0.5768, 0.7248, 0.5625, 0.687, 0.5945, 0.657, 0.3125, 0.7327, 0.2813, 0.6937, 0.2996, 0.6522, 0.3311, 0.683, 0.6319, 0.6401, 0.6067, 0.6846, 0.5945, 0.657, 0.6232, 0.6222, 0.3506, 0.7642, 0.3125, 0.7327, 0.3311, 0.683, 0.3663, 0.7074, 0.6538, 0.5928, 0.6319, 0.6401, 0.6232, 0.6222, 0.6494, 0.5842, 0.3961, 0.7847, 0.3506, 0.7642, 0.3663, 0.7074, 0.4051, 0.7234, 0.2996, 0.6522, 0.2713, 0.6169, 0.2835, 0.5793, 0.3129, 0.6064, 0.5945, 0.657, 0.5625, 0.687, 0.5535, 0.6457, 0.5861, 0.6259, 0.3311, 0.683, 0.2996, 0.6522, 0.3129, 0.6064, 0.344, 0.6299, 0.6232, 0.6222, 0.5945, 0.657, 0.5861, 0.6259, 0.6168, 0.6016, 0.3663, 0.7074, 0.3311, 0.683, 0.344, 0.6299, 0.3769, 0.6488, 0.6494, 0.5842, 0.6232, 0.6222, 0.6168, 0.6016, 0.646, 0.574, 0.4051, 0.7234, 0.3663, 0.7074, 0.3769, 0.6488, 0.4115, 0.6618, 0.1975, 0.497, 0.1739, 0.4559, 0.2011, 0.4871, 0.6739, 0.5441, 0.6494, 0.5842, 0.646, 0.574, 0.4462, 0.7295, 0.4051, 0.7234, 0.4115, 0.6618, 0.4473, 0.6683, 0.2211, 0.5382, 0.1975, 0.497, 0.2011, 0.4871, 0.2281, 0.5187, 0.4875, 0.725, 0.4462, 0.7295, 0.4473, 0.6683, 0.4835, 0.6676, 0.2454, 0.5785, 0.2211, 0.5382, 0.2281, 0.5187, 0.2554, 0.5498, 0.5267, 0.7103, 0.4875, 0.725, 0.4835, 0.6676, 0.5191, 0.6599, 0.2713, 0.6169, 0.2454, 0.5785, 0.2554, 0.5498, 0.2835, 0.5793, 0.5625, 0.687, 0.5267, 0.7103, 0.5191, 0.6599, 0.5535, 0.6457, 0.4473, 0.6683, 0.4115, 0.6618, 0.4167, 0.6001, 0.4495, 0.6071, 0.2281, 0.5187, 0.2011, 0.4871, 0.2036, 0.4761, 0.2331, 0.4971, 0.4835, 0.6676, 0.4473, 0.6683, 0.4495, 0.6071, 0.4826, 0.6099, 0.2554, 0.5498, 0.2281, 0.5187, 0.2331, 0.4971, 0.2625, 0.5182, 0.5191, 0.6599, 0.4835, 0.6676, 0.4826, 0.6099, 0.5158, 0.6083, 0.2835, 0.5793, 0.2554, 0.5498, 0.2625, 0.5182, 0.2922, 0.5386, 0.5535, 0.6457, 0.5191, 0.6599, 0.5158, 0.6083, 0.5487, 0.6024, 0.3129, 0.6064, 0.2835, 0.5793, 0.2922, 0.5386, 0.3223, 0.5577, 0.5861, 0.6259, 0.5535, 0.6457, 0.5487, 0.6024, 0.581, 0.5925, 0.344, 0.6299, 0.3129, 0.6064, 0.3223, 0.5577, 0.353, 0.5748, 0.6168, 0.6016, 0.5861, 0.6259, 0.581, 0.5925, 0.6127, 0.5791, 0.3769, 0.6488, 0.344, 0.6299, 0.353, 0.5748, 0.3845, 0.5891, 0.646, 0.574, 0.6168, 0.6016, 0.6127, 0.5791, 0.6436, 0.5627, 0.4115, 0.6618, 0.3769, 0.6488, 0.3845, 0.5891, 0.4167, 0.6001, 0.2011, 0.4871, 0.1739, 0.4559, 0.2036, 0.4761, 0.6739, 0.5441, 0.646, 0.574, 0.6436, 0.5627, 0.581, 0.5925, 0.5487, 0.6024, 0.5474, 0.5583, 0.5791, 0.558, 0.353, 0.5748, 0.3223, 0.5577, 0.3285, 0.5073, 0.3592, 0.5184, 0.6127, 0.5791, 0.581, 0.5925, 0.5791, 0.558, 0.6109, 0.5554, 0.3845, 0.5891, 0.353, 0.5748, 0.3592, 0.5184, 0.3901, 0.5288, 0.6436, 0.5627, 0.6127, 0.5791, 0.6109, 0.5554, 0.6425, 0.5507, 0.4167, 0.6001, 0.3845, 0.5891, 0.3901, 0.5288, 0.4212, 0.5382, 0.2036, 0.4761, 0.1739, 0.4559, 0.2051, 0.4643, 0.6739, 0.5441, 0.6436, 0.5627, 0.6425, 0.5507, 0.4495, 0.6071, 0.4167, 0.6001, 0.4212, 0.5382, 0.4525, 0.5461, 0.2331, 0.4971, 0.2036, 0.4761, 0.2051, 0.4643, 0.2361, 0.474, 0.4826, 0.6099, 0.4495, 0.6071, 0.4525, 0.5461, 0.484, 0.5522, 0.2625, 0.5182, 0.2331, 0.4971, 0.2361, 0.474, 0.267, 0.4846, 0.5158, 0.6083, 0.4826, 0.6099, 0.484, 0.5522, 0.5156, 0.5564, 0.2922, 0.5386, 0.2625, 0.5182, 0.267, 0.4846, 0.2977, 0.4959, 0.5487, 0.6024, 0.5158, 0.6083, 0.5156, 0.5564, 0.5474, 0.5583, 0.3223, 0.5577, 0.2922, 0.5386, 0.2977, 0.4959, 0.3285, 0.5073, 0.484, 0.5522, 0.4525, 0.5461, 0.4565, 0.4853, 0.4874, 0.4949, 0.267, 0.4846, 0.2361, 0.474, 0.237, 0.4501, 0.2687, 0.4501, 0.5156, 0.5564, 0.484, 0.5522, 0.4874, 0.4949, 0.5183, 0.5047, 0.2977, 0.4959, 0.267, 0.4846, 0.2687, 0.4501, 0.3003, 0.452, 0.5474, 0.5583, 0.5156, 0.5564, 0.5183, 0.5047, 0.5492, 0.5143, 0.3285, 0.5073, 0.2977, 0.4959, 0.3003, 0.452, 0.3318, 0.4557, 0.5791, 0.558, 0.5474, 0.5583, 0.5492, 0.5143, 0.5801, 0.5234, 0.3592, 0.5184, 0.3285, 0.5073, 0.3318, 0.4557, 0.3632, 0.4612, 0.6109, 0.5554, 0.5791, 0.558, 0.5801, 0.5234, 0.6112, 0.5316, 0.3901, 0.5288, 0.3592, 0.5184, 0.3632, 0.4612, 0.3944, 0.4681, 0.6425, 0.5507, 0.6109, 0.5554, 0.6112, 0.5316, 0.6425, 0.5386, 0.4212, 0.5382, 0.3901, 0.5288, 0.3944, 0.4681, 0.4255, 0.4763, 0.2051, 0.4643, 0.1739, 0.4559, 0.2054, 0.4521, 0.6739, 0.5441, 0.6425, 0.5507, 0.6425, 0.5386, 0.4525, 0.5461, 0.4212, 0.5382, 0.4255, 0.4763, 0.4565, 0.4853, 0.2361, 0.474, 0.2051, 0.4643, 0.2054, 0.4521, 0.237, 0.4501, 0.6112, 0.5316, 0.5801, 0.5234, 0.5839, 0.4895, 0.6138, 0.5082, 0.3944, 0.4681, 0.3632, 0.4612, 0.3651, 0.4036, 0.3977, 0.4072, 0.6425, 0.5386, 0.6112, 0.5316, 0.6138, 0.5082, 0.6437, 0.5266, 0.4255, 0.4763, 0.3944, 0.4681, 0.3977, 0.4072, 0.43, 0.4144, 0.2054, 0.4521, 0.1739, 0.4559, 0.2045, 0.4401, 0.6739, 0.5441, 0.6425, 0.5386, 0.6437, 0.5266, 0.4565, 0.4853, 0.4255, 0.4763, 0.43, 0.4144, 0.4618, 0.4249, 0.237, 0.4501, 0.2054, 0.4521, 0.2045, 0.4401, 0.2357, 0.4264, 0.4874, 0.4949, 0.4565, 0.4853, 0.4618, 0.4249, 0.4931, 0.4383, 0.2687, 0.4501, 0.237, 0.4501, 0.2357, 0.4264, 0.2675, 0.4155, 0.5183, 0.5047, 0.4874, 0.4949, 0.4931, 0.4383, 0.5238, 0.4539, 0.3003, 0.452, 0.2687, 0.4501, 0.2675, 0.4155, 0.2997, 0.4079, 0.5492, 0.5143, 0.5183, 0.5047, 0.5238, 0.4539, 0.554, 0.4712, 0.3318, 0.4557, 0.3003, 0.452, 0.2997, 0.4079, 0.3323, 0.4038, 0.5801, 0.5234, 0.5492, 0.5143, 0.554, 0.4712, 0.5839, 0.4895, 0.3632, 0.4612, 0.3318, 0.4557, 0.3323, 0.4038, 0.3651, 0.4036, 0.2675, 0.4155, 0.2357, 0.4264, 0.2321, 0.4035, 0.2632, 0.3818, 0.5238, 0.4539, 0.4931, 0.4383, 0.5014, 0.3828, 0.5324, 0.4048, 0.2997, 0.4079, 0.2675, 0.4155, 0.2632, 0.3818, 0.2958, 0.3643, 0.554, 0.4712, 0.5238, 0.4539, 0.5324, 0.4048, 0.562, 0.4299, 0.3323, 0.4038, 0.2997, 0.4079, 0.2958, 0.3643, 0.3297, 0.3521, 0.5839, 0.4895, 0.554, 0.4712, 0.562, 0.4299, 0.5905, 0.4574, 0.3651, 0.4036, 0.3323, 0.4038, 0.3297, 0.3521, 0.3647, 0.3459, 0.6138, 0.5082, 0.5839, 0.4895, 0.5905, 0.4574, 0.6184, 0.4862, 0.3977, 0.4072, 0.3651, 0.4036, 0.3647, 0.3459, 0.4, 0.346, 0.6437, 0.5266, 0.6138, 0.5082, 0.6184, 0.4862, 0.646, 0.5153, 0.43, 0.4144, 0.3977, 0.4072, 0.4, 0.346, 0.435, 0.3526, 0.2045, 0.4401, 0.1739, 0.4559, 0.2025, 0.4286, 0.6739, 0.5441, 0.6437, 0.5266, 0.646, 0.5153, 0.4618, 0.4249, 0.43, 0.4144, 0.435, 0.3526, 0.4689, 0.3651, 0.2357, 0.4264, 0.2045, 0.4401, 0.2025, 0.4286, 0.2321, 0.4035, 0.4931, 0.4383, 0.4618, 0.4249, 0.4689, 0.3651, 0.5014, 0.3828, 0.4, 0.346, 0.3647, 0.3459, 0.3616, 0.2884, 0.4014, 0.2848, 0.646, 0.5153, 0.6184, 0.4862, 0.6249, 0.4661, 0.6493, 0.5052, 0.435, 0.3526, 0.4, 0.346, 0.4014, 0.2848, 0.441, 0.2909, 0.2025, 0.4286, 0.1739, 0.4559, 0.1993, 0.4181, 0.6739, 0.5441, 0.646, 0.5153, 0.6493, 0.5052, 0.4689, 0.3651, 0.435, 0.3526, 0.441, 0.2909, 0.4786, 0.3062, 0.2321, 0.4035, 0.2025, 0.4286, 0.1993, 0.4181, 0.2263, 0.3824, 0.5014, 0.3828, 0.4689, 0.3651, 0.4786, 0.3062, 0.5133, 0.3292, 0.2632, 0.3818, 0.2321, 0.4035, 0.2263, 0.3824, 0.2556, 0.35, 0.5324, 0.4048, 0.5014, 0.3828, 0.5133, 0.3292, 0.5447, 0.3582, 0.2958, 0.3643, 0.2632, 0.3818, 0.2556, 0.35, 0.2878, 0.3224, 0.562, 0.4299, 0.5324, 0.4048, 0.5447, 0.3582, 0.5733, 0.3915, 0.3297, 0.3521, 0.2958, 0.3643, 0.2878, 0.3224, 0.3233, 0.3013, 0.5905, 0.4574, 0.562, 0.4299, 0.5733, 0.3915, 0.5998, 0.4279, 0.3647, 0.3459, 0.3297, 0.3521, 0.3233, 0.3013, 0.3616, 0.2884, 0.6184, 0.4862, 0.5905, 0.4574, 0.5998, 0.4279, 0.6249, 0.4661, 0.5447, 0.3582, 0.5133, 0.3292, 0.5303, 0.2785, 0.5617, 0.3155, 0.2878, 0.3224, 0.2556, 0.35, 0.2442, 0.3214, 0.2749, 0.2836, 0.5733, 0.3915, 0.5447, 0.3582, 0.5617, 0.3155, 0.5884, 0.3573, 0.3233, 0.3013, 0.2878, 0.3224, 0.2749, 0.2836, 0.3113, 0.2527, 0.5998, 0.4279, 0.5733, 0.3915, 0.5884, 0.3573, 0.6118, 0.4022, 0.3616, 0.2884, 0.3233, 0.3013, 0.3113, 0.2527, 0.3541, 0.2317, 0.6249, 0.4661, 0.5998, 0.4279, 0.6118, 0.4022, 0.6332, 0.4489, 0.4014, 0.2848, 0.3616, 0.2884, 0.3541, 0.2317, 0.4015, 0.2235, 0.6493, 0.5052, 0.6249, 0.4661, 0.6332, 0.4489, 0.6536, 0.4964, 0.441, 0.2909, 0.4014, 0.2848, 0.4015, 0.2235, 0.4492, 0.2296, 0.1993, 0.4181, 0.1739, 0.4559, 0.195, 0.409, 0.6739, 0.5441, 0.6493, 0.5052, 0.6536, 0.4964, 0.4786, 0.3062, 0.441, 0.2909, 0.4492, 0.2296, 0.4929, 0.2489, 0.2263, 0.3824, 0.1993, 0.4181, 0.195, 0.409, 0.2181, 0.3638, 0.5133, 0.3292, 0.4786, 0.3062, 0.4929, 0.2489, 0.5303, 0.2785, 0.2556, 0.35, 0.2263, 0.3824, 0.2181, 0.3638, 0.2442, 0.3214, 0.6536, 0.4964, 0.6332, 0.4489, 0.6431, 0.4351, 0.6586, 0.4895, 0.4492, 0.2296, 0.4015, 0.2235, 0.3992, 0.1622, 0.4621, 0.1689, 0.195, 0.409, 0.1739, 0.4559, 0.1899, 0.4018, 0.6739, 0.5441, 0.6536, 0.4964, 0.6586, 0.4895, 0.4929, 0.2489, 0.4492, 0.2296, 0.4621, 0.1689, 0.5151, 0.1945, 0.2181, 0.3638, 0.195, 0.409, 0.1899, 0.4018, 0.2078, 0.3487, 0.5303, 0.2785, 0.4929, 0.2489, 0.5151, 0.1945, 0.5549, 0.2329, 0.2442, 0.3214, 0.2181, 0.3638, 0.2078, 0.3487, 0.229, 0.2976, 0.5617, 0.3155, 0.5303, 0.2785, 0.5549, 0.2329, 0.5846, 0.2787, 0.2749, 0.2836, 0.2442, 0.3214, 0.229, 0.2976, 0.2557, 0.2498, 0.5884, 0.3573, 0.5617, 0.3155, 0.5846, 0.2787, 0.6076, 0.3288, 0.3113, 0.2527, 0.2749, 0.2836, 0.2557, 0.2498, 0.2912, 0.2081, 0.6118, 0.4022, 0.5884, 0.3573, 0.6076, 0.3288, 0.6265, 0.3813, 0.3541, 0.2317, 0.3113, 0.2527, 0.2912, 0.2081, 0.339, 0.1768, 0.6332, 0.4489, 0.6118, 0.4022, 0.6265, 0.3813, 0.6431, 0.4351, 0.4015, 0.2235, 0.3541, 0.2317, 0.339, 0.1768, 0.3992, 0.1622, 0.2557, 0.2498, 0.229, 0.2976, 0.21, 0.28, 0.2293, 0.2238, 0.6076, 0.3288, 0.5846, 0.2787, 0.6142, 0.2506, 0.6307, 0.3078, 0.2912, 0.2081, 0.2557, 0.2498, 0.2293, 0.2238, 0.2585, 0.1711, 0.6265, 0.3813, 0.6076, 0.3288, 0.6307, 0.3078, 0.6435, 0.3662, 0.339, 0.1768, 0.2912, 0.2081, 0.2585, 0.1711, 0.3078, 0.1264, 0.6431, 0.4351, 0.6265, 0.3813, 0.6435, 0.3662, 0.6543, 0.4253, 0.3992, 0.1622, 0.339, 0.1768, 0.3078, 0.1264, 0.3908, 0.1013, 0.6586, 0.4895, 0.6431, 0.4351, 0.6543, 0.4253, 0.6642, 0.4846, 0.4621, 0.1689, 0.3992, 0.1622, 0.3908, 0.1013, 0.4872, 0.1099, 0.1899, 0.4018, 0.1739, 0.4559, 0.1841, 0.3967, 0.6739, 0.5441, 0.6586, 0.4895, 0.6642, 0.4846, 0.5151, 0.1945, 0.4621, 0.1689, 0.4872, 0.1099, 0.5529, 0.1465, 0.2078, 0.3487, 0.1899, 0.4018, 0.1841, 0.3967, 0.1957, 0.3379, 0.5549, 0.2329, 0.5151, 0.1945, 0.5529, 0.1465, 0.5906, 0.1959, 0.229, 0.2976, 0.2078, 0.3487, 0.1957, 0.3379, 0.21, 0.28, 0.5846, 0.2787, 0.5549, 0.2329, 0.5906, 0.1959, 0.6142, 0.2506, 0.4872, 0.1099, 0.3908, 0.1013, 0.3505, 0.04224, 0.5589, 0.05847, 0.1841, 0.3967, 0.1739, 0.4559, 0.1779, 0.3939, 0.6739, 0.5441, 0.6642, 0.4846, 0.6701, 0.482, 0.5529, 0.1465, 0.4872, 0.1099, 0.5589, 0.05847, 0.6186, 0.1133, 0.1957, 0.3379, 0.1841, 0.3967, 0.1779, 0.3939, 0.1824, 0.332, 0.5906, 0.1959, 0.5529, 0.1465, 0.6186, 0.1133, 0.6393, 0.1732, 0.21, 0.28, 0.1957, 0.3379, 0.1824, 0.332, 0.1881, 0.2701, 0.6142, 0.2506, 0.5906, 0.1959, 0.6393, 0.1732, 0.65, 0.2344, 0.2293, 0.2238, 0.21, 0.28, 0.1881, 0.2701, 0.1963, 0.2086, 0.6307, 0.3078, 0.6142, 0.2506, 0.65, 0.2344, 0.6569, 0.2961, 0.2585, 0.1711, 0.2293, 0.2238, 0.1963, 0.2086, 0.2099, 0.1478, 0.6435, 0.3662, 0.6307, 0.3078, 0.6569, 0.2961, 0.662, 0.358, 0.3078, 0.1264, 0.2585, 0.1711, 0.2099, 0.1478, 0.2401, 0.08902, 0.6543, 0.4253, 0.6435, 0.3662, 0.662, 0.358, 0.6663, 0.42, 0.3908, 0.1013, 0.3078, 0.1264, 0.2401, 0.08902, 0.3505, 0.04224, 0.6642, 0.4846, 0.6543, 0.4253, 0.6663, 0.42, 0.6701, 0.482, 0.6569, 0.2961, 0.65, 0.2344, 0.6888, 0.2327, 0.6845, 0.2949, 0.2099, 0.1478, 0.1963, 0.2086, 0.1599, 0.207, 0.1512, 0.1451, 0.662, 0.358, 0.6569, 0.2961, 0.6845, 0.2949, 0.6813, 0.3571, 0.2401, 0.08902, 0.2099, 0.1478, 0.1512, 0.1451, 0.1311, 0.08415, 0.6663, 0.42, 0.662, 0.358, 0.6813, 0.3571, 0.6786, 0.4194, 0.3505, 0.04224, 0.2401, 0.08902, 0.1311, 0.08415, 0.03032, 0.02995, 0.6701, 0.482, 0.6663, 0.42, 0.6786, 0.4194, 0.6762, 0.4817, 0.5589, 0.05847, 0.3505, 0.04224, 1.03, 0.02995, 0.7535, 0.05012, 0.1779, 0.3939, 0.1739, 0.4559, 0.1714, 0.3936, 0.6739, 0.5441, 0.6701, 0.482, 0.6762, 0.4817, 0.6186, 0.1133, 0.5589, 0.05847, 0.7535, 0.05012, 0.7091, 0.1092, 0.1824, 0.332, 0.1779, 0.3939, 0.1714, 0.3936, 0.1686, 0.3313, 0.6393, 0.1732, 0.6186, 0.1133, 0.7091, 0.1092, 0.6956, 0.1707, 0.1881, 0.2701, 0.1824, 0.332, 0.1686, 0.3313, 0.165, 0.2691, 0.65, 0.2344, 0.6393, 0.1732, 0.6956, 0.1707, 0.6888, 0.2327, 0.1963, 0.2086, 0.1881, 0.2701, 0.165, 0.2691, 0.1599, 0.207, 0.6739, 0.5441, 0.6762, 0.4817, 0.6822, 0.4838, 0.7091, 0.1092, 0.7535, 0.05012, 0.8507, 0.09679, 0.7825, 0.1369, 0.1686, 0.3313, 0.1714, 0.3936, 0.1651, 0.3958, 0.1551, 0.336, 0.6956, 0.1707, 0.7091, 0.1092, 0.7825, 0.1369, 0.7469, 0.1891, 0.165, 0.2691, 0.1686, 0.3313, 0.1551, 0.336, 0.1427, 0.2769, 0.6888, 0.2327, 0.6956, 0.1707, 0.7469, 0.1891, 0.7257, 0.2457, 0.1599, 0.207, 0.165, 0.2691, 0.1427, 0.2769, 0.1256, 0.2191, 0.6845, 0.2949, 0.6888, 0.2327, 0.7257, 0.2457, 0.7112, 0.3042, 0.1512, 0.1451, 0.1599, 0.207, 0.1256, 0.2191, 0.09917, 0.1641, 0.6813, 0.3571, 0.6845, 0.2949, 0.7112, 0.3042, 0.7001, 0.3637, 0.1311, 0.08415, 0.1512, 0.1451, 0.09917, 0.1641, 0.05152, 0.116, 0.6786, 0.4194, 0.6813, 0.3571, 0.7001, 0.3637, 0.6907, 0.4236, 1.03, 0.02995, 1.131, 0.08415, 1.052, 0.116, 0.9612, 0.08719, 0.6762, 0.4817, 0.6786, 0.4194, 0.6907, 0.4236, 0.6822, 0.4838, 0.7535, 0.05012, 1.03, 0.02995, 0.9612, 0.08719, 0.8507, 0.09679, 0.1714, 0.3936, 0.1739, 0.4559, 0.1651, 0.3958, 0.7001, 0.3637, 0.7112, 0.3042, 0.7351, 0.3231, 0.7175, 0.3772, 0.05152, 0.116, 0.09917, 0.1641, 0.06293, 0.1986, 0.0141, 0.1645, 0.6907, 0.4236, 0.7001, 0.3637, 0.7175, 0.3772, 0.7021, 0.4324, 0.9612, 0.08719, 1.052, 0.116, 1.014, 0.1645, 0.9497, 0.148, 0.6822, 0.4838, 0.6907, 0.4236, 0.7021, 0.4324, 0.6879, 0.4882, 0.8507, 0.09679, 0.9612, 0.08719, 0.9497, 0.148, 0.8815, 0.1549, 0.1651, 0.3958, 0.1739, 0.4559, 0.1591, 0.4004, 0.6739, 0.5441, 0.6822, 0.4838, 0.6879, 0.4882, 0.7825, 0.1369, 0.8507, 0.09679, 0.8815, 0.1549, 0.8256, 0.1825, 0.1551, 0.336, 0.1651, 0.3958, 0.1591, 0.4004, 0.1426, 0.3458, 0.7469, 0.1891, 0.7825, 0.1369, 0.8256, 0.1825, 0.7856, 0.2233, 0.1427, 0.2769, 0.1551, 0.336, 0.1426, 0.3458, 0.1229, 0.2928, 0.7257, 0.2457, 0.7469, 0.1891, 0.7856, 0.2233, 0.7569, 0.2713, 0.1256, 0.2191, 0.1427, 0.2769, 0.1229, 0.2928, 0.09756, 0.2429, 0.7112, 0.3042, 0.7257, 0.2457, 0.7569, 0.2713, 0.7351, 0.3231, 0.09917, 0.1641, 0.1256, 0.2191, 0.09756, 0.2429, 0.06293, 0.1986, 0.1426, 0.3458, 0.1591, 0.4004, 0.1538, 0.4072, 0.1319, 0.3599, 0.7856, 0.2233, 0.8256, 0.1825, 0.8506, 0.2358, 0.8125, 0.2673, 0.1229, 0.2928, 0.1426, 0.3458, 0.1319, 0.3599, 0.1067, 0.3154, 0.7569, 0.2713, 0.7856, 0.2233, 0.8125, 0.2673, 0.7813, 0.3063, 0.09756, 0.2429, 0.1229, 0.2928, 0.1067, 0.3154, 0.07677, 0.2752, 0.7351, 0.3231, 0.7569, 0.2713, 0.7813, 0.3063, 0.7552, 0.3501, 0.06293, 0.1986, 0.09756, 0.2429, 0.07677, 0.2752, 0.04027, 0.2418, 0.7175, 0.3772, 0.7351, 0.3231, 0.7552, 0.3501, 0.7327, 0.3968, 1.014, 0.1645, 1.063, 0.1986, 1.04, 0.2418, 0.9963, 0.2186, 0.7021, 0.4324, 0.7175, 0.3772, 0.7327, 0.3968, 0.7124, 0.4453, 0.9497, 0.148, 1.014, 0.1645, 0.9963, 0.2186, 0.9465, 0.2092, 0.6879, 0.4882, 0.7021, 0.4324, 0.7124, 0.4453, 0.6931, 0.4947, 0.8815, 0.1549, 0.9497, 0.148, 0.9465, 0.2092, 0.8961, 0.2153, 0.1591, 0.4004, 0.1739, 0.4559, 0.1538, 0.4072, 0.6739, 0.5441, 0.6879, 0.4882, 0.6931, 0.4947, 0.8256, 0.1825, 0.8815, 0.1549, 0.8961, 0.2153, 0.8506, 0.2358, 0.9963, 0.2186, 1.04, 0.2418, 1.027, 0.2897, 0.9875, 0.275, 0.7124, 0.4453, 0.7327, 0.3968, 0.7454, 0.4215, 0.7211, 0.4618, 0.9465, 0.2092, 0.9963, 0.2186, 0.9875, 0.275, 0.9462, 0.2705, 0.6931, 0.4947, 0.7124, 0.4453, 0.7211, 0.4618, 0.6975, 0.503, 0.8961, 0.2153, 0.9465, 0.2092, 0.9462, 0.2705, 0.9051, 0.2766, 0.1538, 0.4072, 0.1739, 0.4559, 0.1494, 0.4158, 0.6739, 0.5441, 0.6931, 0.4947, 0.6975, 0.503, 0.8506, 0.2358, 0.8961, 0.2153, 0.9051, 0.2766, 0.8663, 0.2926, 0.1319, 0.3599, 0.1538, 0.4072, 0.1494, 0.4158, 0.1232, 0.3778, 0.8125, 0.2673, 0.8506, 0.2358, 0.8663, 0.2926, 0.8311, 0.317, 0.1067, 0.3154, 0.1319, 0.3599, 0.1232, 0.3778, 0.09452, 0.343, 0.7813, 0.3063, 0.8125, 0.2673, 0.8311, 0.317, 0.7996, 0.3478, 0.07677, 0.2752, 0.1067, 0.3154, 0.09452, 0.343, 0.0625, 0.313, 0.7552, 0.3501, 0.7813, 0.3063, 0.7996, 0.3478, 0.7713, 0.3831, 0.04027, 0.2418, 0.07677, 0.2752, 0.0625, 0.313, 0.02672, 0.2897, 0.7327, 0.3968, 0.7552, 0.3501, 0.7713, 0.3831, 0.7454, 0.4215, 0.8311, 0.317, 0.8663, 0.2926, 0.8769, 0.3512, 0.844, 0.3701, 0.09452, 0.343, 0.1232, 0.3778, 0.1168, 0.3984, 0.08605, 0.3741, 0.7996, 0.3478, 0.8311, 0.317, 0.844, 0.3701, 0.8129, 0.3936, 0.0625, 0.313, 0.09452, 0.343, 0.08605, 0.3741, 0.05347, 0.3543, 0.7713, 0.3831, 0.7996, 0.3478, 0.8129, 0.3936, 0.7835, 0.4207, 0.02672, 0.2897, 0.0625, 0.313, 0.05347, 0.3543, 0.01915, 0.3401, 0.7454, 0.4215, 0.7713, 0.3831, 0.7835, 0.4207, 0.7554, 0.4502, 0.9875, 0.275, 1.027, 0.2897, 1.019, 0.3401, 0.9835, 0.3324, 0.7211, 0.4618, 0.7454, 0.4215, 0.7554, 0.4502, 0.7281, 0.4813, 0.9462, 0.2705, 0.9875, 0.275, 0.9835, 0.3324, 0.9473, 0.3317, 0.6975, 0.503, 0.7211, 0.4618, 0.7281, 0.4813, 0.7011, 0.5129, 0.9051, 0.2766, 0.9462, 0.2705, 0.9473, 0.3317, 0.9115, 0.3382, 0.1494, 0.4158, 0.1739, 0.4559, 0.146, 0.426, 0.6739, 0.5441, 0.6975, 0.503, 0.7011, 0.5129, 0.8663, 0.2926, 0.9051, 0.2766, 0.9115, 0.3382, 0.8769, 0.3512, 0.1232, 0.3778, 0.1494, 0.4158, 0.146, 0.426, 0.1168, 0.3984, 0.7281, 0.4813, 0.7554, 0.4502, 0.7625, 0.4818, 0.7331, 0.5029, 0.9473, 0.3317, 0.9835, 0.3324, 0.9826, 0.3901, 0.9495, 0.3929, 0.7011, 0.5129, 0.7281, 0.4813, 0.7331, 0.5029, 0.7036, 0.5239, 0.9115, 0.3382, 0.9473, 0.3317, 0.9495, 0.3929, 0.9167, 0.3999, 0.146, 0.426, 0.1739, 0.4559, 0.1436, 0.4373, 0.6739, 0.5441, 0.7011, 0.5129, 0.7036, 0.5239, 0.8769, 0.3512, 0.9115, 0.3382, 0.9167, 0.3999, 0.8845, 0.4109, 0.1168, 0.3984, 0.146, 0.426, 0.1436, 0.4373, 0.1127, 0.4209, 0.844, 0.3701, 0.8769, 0.3512, 0.8845, 0.4109, 0.853, 0.4252, 0.08605, 0.3741, 0.1168, 0.3984, 0.1127, 0.4209, 0.08103, 0.4075, 0.8129, 0.3936, 0.844, 0.3701, 0.853, 0.4252, 0.8223, 0.4423, 0.05347, 0.3543, 0.08605, 0.3741, 0.08103, 0.4075, 0.04866, 0.3976, 0.7835, 0.4207, 0.8129, 0.3936, 0.8223, 0.4423, 0.7922, 0.4614, 0.01915, 0.3401, 0.05347, 0.3543, 0.04866, 0.3976, 0.01576, 0.3917, 0.7554, 0.4502, 0.7835, 0.4207, 0.7922, 0.4614, 0.7625, 0.4818, 0.9835, 0.3324, 1.019, 0.3401, 1.016, 0.3917, 0.9826, 0.3901, 0.08103, 0.4075, 0.1127, 0.4209, 0.1109, 0.4446, 0.07913, 0.442, 0.8223, 0.4423, 0.853, 0.4252, 0.8592, 0.4816, 0.8285, 0.4927, 0.04866, 0.3976, 0.08103, 0.4075, 0.07913, 0.442, 0.04735, 0.4417, 0.7922, 0.4614, 0.8223, 0.4423, 0.8285, 0.4927, 0.7977, 0.5041, 0.01576, 0.3917, 0.04866, 0.3976, 0.04735, 0.4417, 0.0156, 0.4436, 0.7625, 0.4818, 0.7922, 0.4614, 0.7977, 0.5041, 0.767, 0.5154, 0.9826, 0.3901, 1.016, 0.3917, 1.016, 0.4436, 0.984, 0.4478, 0.7331, 0.5029, 0.7625, 0.4818, 0.767, 0.5154, 0.7361, 0.526, 0.9495, 0.3929, 0.9826, 0.3901, 0.984, 0.4478, 0.9525, 0.4539, 0.7036, 0.5239, 0.7331, 0.5029, 0.7361, 0.526, 0.7051, 0.5357, 0.9167, 0.3999, 0.9495, 0.3929, 0.9525, 0.4539, 0.9212, 0.4618, 0.1436, 0.4373, 0.1739, 0.4559, 0.1425, 0.4493, 0.6739, 0.5441, 0.7036, 0.5239, 0.7051, 0.5357, 0.8845, 0.4109, 0.9167, 0.3999, 0.9212, 0.4618, 0.8901, 0.4712, 0.1127, 0.4209, 0.1436, 0.4373, 0.1425, 0.4493, 0.1109, 0.4446, 0.853, 0.4252, 0.8845, 0.4109, 0.8901, 0.4712, 0.8592, 0.4816, 0.9525, 0.4539, 0.984, 0.4478, 0.9874, 0.5051, 0.9565, 0.5147, 0.7051, 0.5357, 0.7361, 0.526, 0.737, 0.5499, 0.7054, 0.5479, 0.9212, 0.4618, 0.9525, 0.4539, 0.9565, 0.5147, 0.9255, 0.5237, 0.1425, 0.4493, 0.1739, 0.4559, 0.1425, 0.4614, 0.6739, 0.5441, 0.7051, 0.5357, 0.7054, 0.5479, 0.8901, 0.4712, 0.9212, 0.4618, 0.9255, 0.5237, 0.8944, 0.5319, 0.1109, 0.4446, 0.1425, 0.4493, 0.1425, 0.4614, 0.1112, 0.4684, 0.8592, 0.4816, 0.8901, 0.4712, 0.8944, 0.5319, 0.8632, 0.5388, 0.07913, 0.442, 0.1109, 0.4446, 0.1112, 0.4684, 0.08015, 0.4766, 0.8285, 0.4927, 0.8592, 0.4816, 0.8632, 0.5388, 0.8318, 0.5443, 0.04735, 0.4417, 0.07913, 0.442, 0.08015, 0.4766, 0.04917, 0.4857, 0.7977, 0.5041, 0.8285, 0.4927, 0.8318, 0.5443, 0.8003, 0.548, 0.0156, 0.4436, 0.04735, 0.4417, 0.04917, 0.4857, 0.01828, 0.4953, 0.767, 0.5154, 0.7977, 0.5041, 0.8003, 0.548, 0.7687, 0.5499, 0.984, 0.4478, 1.016, 0.4436, 1.018, 0.4953, 0.9874, 0.5051, 0.7361, 0.526, 0.767, 0.5154, 0.7687, 0.5499, 0.737, 0.5499, 0.8318, 0.5443, 0.8632, 0.5388, 0.8651, 0.5964, 0.8323, 0.5962, 0.04917, 0.4857, 0.08015, 0.4766, 0.08395, 0.5105, 0.05401, 0.5288, 0.8003, 0.548, 0.8318, 0.5443, 0.8323, 0.5962, 0.7997, 0.5921, 0.01828, 0.4953, 0.04917, 0.4857, 0.05401, 0.5288, 0.02377, 0.5461, 0.7687, 0.5499, 0.8003, 0.548, 0.7997, 0.5921, 0.7675, 0.5845, 0.9874, 0.5051, 1.018, 0.4953, 1.024, 0.5461, 0.9931, 0.5617, 0.737, 0.5499, 0.7687, 0.5499, 0.7675, 0.5845, 0.7357, 0.5736, 0.9565, 0.5147, 0.9874, 0.5051, 0.9931, 0.5617, 0.9618, 0.5751, 0.7054, 0.5479, 0.737, 0.5499, 0.7357, 0.5736, 0.7045, 0.5599, 0.9255, 0.5237, 0.9565, 0.5147, 0.9618, 0.5751, 0.93, 0.5856, 0.1425, 0.4614, 0.1739, 0.4559, 0.1437, 0.4734, 0.6739, 0.5441, 0.7054, 0.5479, 0.7045, 0.5599, 0.8944, 0.5319, 0.9255, 0.5237, 0.93, 0.5856, 0.8977, 0.5928, 0.1112, 0.4684, 0.1425, 0.4614, 0.1437, 0.4734, 0.1138, 0.4918, 0.8632, 0.5388, 0.8944, 0.5319, 0.8977, 0.5928, 0.8651, 0.5964, 0.08015, 0.4766, 0.1112, 0.4684, 0.1138, 0.4918, 0.08395, 0.5105, 0.7045, 0.5599, 0.7357, 0.5736, 0.7321, 0.5965, 0.7025, 0.5714, 0.93, 0.5856, 0.9618, 0.5751, 0.9689, 0.6349, 0.935, 0.6474, 0.1437, 0.4734, 0.1739, 0.4559, 0.146, 0.4847, 0.6739, 0.5441, 0.7045, 0.5599, 0.7025, 0.5714, 0.8977, 0.5928, 0.93, 0.5856, 0.935, 0.6474, 0.9, 0.654, 0.1138, 0.4918, 0.1437, 0.4734, 0.146, 0.4847, 0.1184, 0.5138, 0.8651, 0.5964, 0.8977, 0.5928, 0.9, 0.654, 0.8647, 0.6541, 0.08395, 0.5105, 0.1138, 0.4918, 0.1184, 0.5138, 0.09049, 0.5426, 0.8323, 0.5962, 0.8651, 0.5964, 0.8647, 0.6541, 0.8297, 0.6479, 0.05401, 0.5288, 0.08395, 0.5105, 0.09049, 0.5426, 0.06196, 0.5701, 0.7997, 0.5921, 0.8323, 0.5962, 0.8297, 0.6479, 0.7958, 0.6357, 0.02377, 0.5461, 0.05401, 0.5288, 0.06196, 0.5701, 0.03236, 0.5952, 0.7675, 0.5845, 0.7997, 0.5921, 0.7958, 0.6357, 0.7632, 0.6182, 0.9931, 0.5617, 1.024, 0.5461, 1.032, 0.5952, 1.001, 0.6172, 0.7357, 0.5736, 0.7675, 0.5845, 0.7632, 0.6182, 0.7321, 0.5965, 0.9618, 0.5751, 0.9931, 0.5617, 1.001, 0.6172, 0.9689, 0.6349, 0.7958, 0.6357, 0.8297, 0.6479, 0.8233, 0.6987, 0.7878, 0.6776, 0.03236, 0.5952, 0.06196, 0.5701, 0.07331, 0.6085, 0.04469, 0.6418, 0.7632, 0.6182, 0.7958, 0.6357, 0.7878, 0.6776, 0.7556, 0.65, 0.001377, 0.6172, 0.03236, 0.5952, 0.04469, 0.6418, 0.01326, 0.6708, 0.7321, 0.5965, 0.7632, 0.6182, 0.7556, 0.65, 0.7263, 0.6176, 0.9689, 0.6349, 1.001, 0.6172, 1.013, 0.6708, 0.9786, 0.6938, 0.7025, 0.5714, 0.7321, 0.5965, 0.7263, 0.6176, 0.6993, 0.5819, 0.935, 0.6474, 0.9689, 0.6349, 0.9786, 0.6938, 0.941, 0.7091, 0.146, 0.4847, 0.1739, 0.4559, 0.1493, 0.4948, 0.6739, 0.5441, 0.7025, 0.5714, 0.6993, 0.5819, 0.9, 0.654, 0.935, 0.6474, 0.941, 0.7091, 0.9014, 0.7152, 0.1184, 0.5138, 0.146, 0.4847, 0.1493, 0.4948, 0.1249, 0.5339, 0.8647, 0.6541, 0.9, 0.654, 0.9014, 0.7152, 0.8616, 0.7116, 0.09049, 0.5426, 0.1184, 0.5138, 0.1249, 0.5339, 0.09979, 0.5721, 0.8297, 0.6479, 0.8647, 0.6541, 0.8616, 0.7116, 0.8233, 0.6987, 0.06196, 0.5701, 0.09049, 0.5426, 0.09979, 0.5721, 0.07331, 0.6085, 0.1493, 0.4948, 0.1739, 0.4559, 0.1536, 0.5036, 0.6739, 0.5441, 0.6993, 0.5819, 0.695, 0.591, 0.9014, 0.7152, 0.941, 0.7091, 0.9492, 0.7704, 0.9015, 0.7765, 0.1249, 0.5339, 0.1493, 0.4948, 0.1536, 0.5036, 0.1332, 0.5511, 0.8616, 0.7116, 0.9014, 0.7152, 0.9015, 0.7765, 0.8541, 0.7683, 0.09979, 0.5721, 0.1249, 0.5339, 0.1332, 0.5511, 0.1118, 0.5978, 0.8233, 0.6987, 0.8616, 0.7116, 0.8541, 0.7683, 0.8113, 0.7473, 0.07331, 0.6085, 0.09979, 0.5721, 0.1118, 0.5978, 0.08842, 0.6427, 0.7878, 0.6776, 0.8233, 0.6987, 0.8113, 0.7473, 0.7749, 0.7164, 0.04469, 0.6418, 0.07331, 0.6085, 0.08842, 0.6427, 0.0617, 0.6845, 0.7556, 0.65, 0.7878, 0.6776, 0.7749, 0.7164, 0.7442, 0.6786, 0.01326, 0.6708, 0.04469, 0.6418, 0.0617, 0.6845, 0.03028, 0.7215, 0.7263, 0.6176, 0.7556, 0.65, 0.7442, 0.6786, 0.7181, 0.6362, 0.9786, 0.6938, 1.013, 0.6708, 1.03, 0.7215, 0.9929, 0.7511, 0.6993, 0.5819, 0.7263, 0.6176, 0.7181, 0.6362, 0.695, 0.591, 0.941, 0.7091, 0.9786, 0.6938, 0.9929, 0.7511, 0.9492, 0.7704, 0.0617, 0.6845, 0.08842, 0.6427, 0.1076, 0.6712, 0.08458, 0.7213, 0.7442, 0.6786, 0.7749, 0.7164, 0.7557, 0.7502, 0.729, 0.7024, 0.03028, 0.7215, 0.0617, 0.6845, 0.08458, 0.7213, 0.05495, 0.7671, 0.7181, 0.6362, 0.7442, 0.6786, 0.729, 0.7024, 0.7078, 0.6513, 0.9929, 0.7511, 1.03, 0.7215, 1.055, 0.7671, 1.015, 0.8055, 0.695, 0.591, 0.7181, 0.6362, 0.7078, 0.6513, 0.6899, 0.5982, 0.9492, 0.7704, 0.9929, 0.7511, 1.015, 0.8055, 0.9621, 0.8311, 0.1536, 0.5036, 0.1739, 0.4559, 0.1586, 0.5105, 0.6739, 0.5441, 0.695, 0.591, 0.6899, 0.5982, 0.9015, 0.7765, 0.9492, 0.7704, 0.9621, 0.8311, 0.8992, 0.8378, 0.1332, 0.5511, 0.1536, 0.5036, 0.1586, 0.5105, 0.1431, 0.5649, 0.8541, 0.7683, 0.9015, 0.7765, 0.8992, 0.8378, 0.839, 0.8232, 0.1118, 0.5978, 0.1332, 0.5511, 0.1431, 0.5649, 0.1265, 0.6187, 0.8113, 0.7473, 0.8541, 0.7683, 0.839, 0.8232, 0.7912, 0.7919, 0.08842, 0.6427, 0.1118, 0.5978, 0.1265, 0.6187, 0.1076, 0.6712, 0.7749, 0.7164, 0.8113, 0.7473, 0.7912, 0.7919, 0.7557, 0.7502, 0.8992, 0.8378, 0.9621, 0.8311, 0.9872, 0.8901, 0.8908, 0.8987, 0.1431, 0.5649, 0.1586, 0.5105, 0.1642, 0.5154, 0.1543, 0.5747, 0.839, 0.8232, 0.8992, 0.8378, 0.8908, 0.8987, 0.8078, 0.8736, 0.1265, 0.6187, 0.1431, 0.5649, 0.1543, 0.5747, 0.1435, 0.6338, 0.7912, 0.7919, 0.839, 0.8232, 0.8078, 0.8736, 0.7585, 0.8289, 0.1076, 0.6712, 0.1265, 0.6187, 0.1435, 0.6338, 0.1307, 0.6922, 0.7557, 0.7502, 0.7912, 0.7919, 0.7585, 0.8289, 0.7293, 0.7762, 0.08458, 0.7213, 0.1076, 0.6712, 0.1307, 0.6922, 0.1142, 0.7494, 0.729, 0.7024, 0.7557, 0.7502, 0.7293, 0.7762, 0.71, 0.72, 0.05495, 0.7671, 0.08458, 0.7213, 0.1142, 0.7494, 0.09064, 0.8041, 0.7078, 0.6513, 0.729, 0.7024, 0.71, 0.72, 0.6957, 0.6621, 0.0151, 0.8055, 0.05495, 0.7671, 0.09064, 0.8041, 0.05285, 0.8535, 0.6899, 0.5982, 0.7078, 0.6513, 0.6957, 0.6621, 0.6841, 0.6033, 0.9621, 0.8311, 1.015, 0.8055, 1.053, 0.8535, 0.9872, 0.8901, 0.1586, 0.5105, 0.1739, 0.4559, 0.1642, 0.5154, 0.6739, 0.5441, 0.6899, 0.5982, 0.6841, 0.6033])
me_sphere.use_remesh_preserve_volume = False
me_sphere.use_remesh_preserve_attributes = False
me_sphere.use_mirror_vertex_groups = False
me_sphere.update()

# ---- objects
ob_sphere = bpy.data.objects.new('Sphere', me_sphere)
ob_lamp = bpy.data.objects.new('Lamp', light_lamp)
ob_camera = bpy.data.objects.new('Camera', cam_camera)

# ---- transforms, parenting, visibility, modifiers, constraints
ob_sphere.location = (0.0, 0.0, 0.0)
ob_sphere.lineart.crease_threshold = 0.0
ob_lamp.location = (4.076, 1.005, 5.904)
ob_lamp.rotation_euler = (0.6503, 0.05522, 1.866)
ob_lamp.lock_rotations_4d = False
ob_lamp.empty_display_type = 'ARROWS'
ob_lamp.color = (0.0, 0.0, 0.0, 0.0)
ob_lamp.lineart.crease_threshold = 0.0
ob_camera.location = (7.481, -6.508, 5.344)
ob_camera.rotation_euler = (1.109, 0.0, 0.8149)
ob_camera.lock_rotations_4d = False
ob_camera.empty_display_type = 'ARROWS'
ob_camera.color = (0.0, 0.0, 0.0, 0.0)
ob_camera.display_type = 'WIRE'
ob_camera.lineart.crease_threshold = 0.0

# ---- collection membership
col_collection_1.objects.link(ob_sphere)
col_collection_1.objects.link(ob_lamp)
col_collection_1.objects.link(ob_camera)

# ---- scene / render settings (as saved in the file)
scene.camera = ob_camera
scene.frame_start = 1; scene.frame_end = 250; scene.frame_set(1)
scene.render.engine = 'BLENDER_EEVEE_NEXT'
scene.render.resolution_percentage = 50
scene.render.dither_intensity = 0.0
scene.cycles.use_denoising = False
scene.cycles.samples = 128
scene.cycles.sampling_pattern = 'TABULATED_SOBOL'
scene.cycles.light_sampling_threshold = 0.0
scene.cycles.use_adaptive_sampling = False
scene.cycles.use_light_tree = False
scene.cycles.blur_glossy = 0.0
scene.cycles.sample_clamp_indirect = 0.0
scene.view_settings.view_transform = 'Standard'
bpy.context.view_layer.update()
